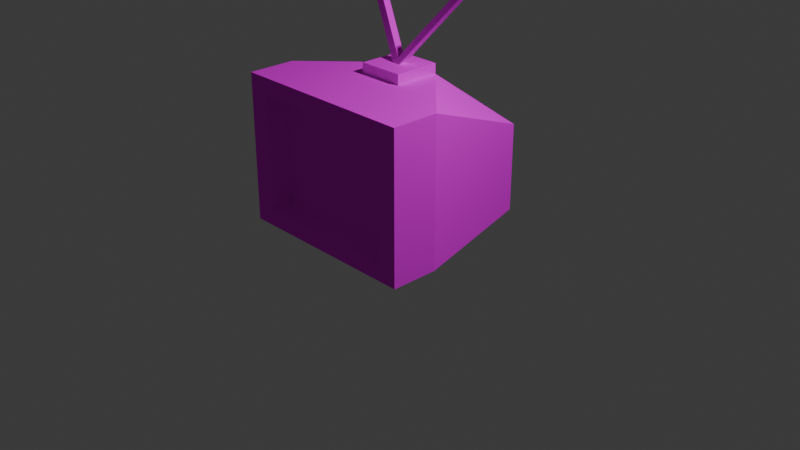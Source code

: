 # Source: bb.blend  (saved by Blender 5.1.30; exported with 4.5.12 LTS)
import bpy
from mathutils import Matrix  # noqa: F401  (used for matrix-valued properties, if any)

bpy.ops.wm.read_factory_settings(use_empty=True)
scene = bpy.context.scene
scene.name = 'Scene'

# ---- collections
col_collection = bpy.data.collections.new('Collection'); scene.collection.children.link(col_collection)

# ---- images (referenced by path relative to the original .blend; pixels are not part of the script)
import os
ASSET_DIR = os.environ.get("B2B_ASSET_DIR", "")  # directory of the original .blend (textures are referenced by path, not embedded)
HERE = os.path.dirname(os.path.abspath(__file__))  # packed textures are extracted next to this script under _unpacked/

def load_image(name, relpath, width, height, colorspace="sRGB"):
    """Load a texture the original file referenced (path relative to the .blend, or extracted next to this script)."""
    p = next((c for c in (os.path.join(HERE, relpath), os.path.join(ASSET_DIR, relpath)) if relpath and os.path.exists(c)), "")
    if p:
        img = bpy.data.images.load(p, check_existing=True)
        img.name = name
    else:  # same state as the original file: an image datablock whose file is absent (Cycles renders it pink)
        img = bpy.data.images.new(name, width, height)
        img.source = "FILE"
        img.filepath = "//" + (relpath or name)
    img.colorspace_settings.name = colorspace
    return img
img_tv = load_image('tv', 'assets/tv/texture.png', 1024, 1024, 'sRGB')

# ---- materials (node trees are filled in below, after node groups)
mat_material = bpy.data.materials.new('Material')
mat_material.alpha_threshold = 0.0
mat_material.use_backface_culling_lightprobe_volume = False
mat_material.roughness = 0.5
mat_material.line_color = (0.0, 0.0, 0.0, 1.0)

# ---- material node trees
mat_material.use_nodes = True; mat_material.node_tree.nodes.clear()
_N = mat_material.node_tree.nodes; _L = mat_material.node_tree.links
n0 = _N.new('ShaderNodeOutputMaterial'); n0.name = 'Material Output'; n0.location = (200, 100)
n1 = _N.new('ShaderNodeBsdfPrincipled'); n1.name = 'Principled BSDF'; n1.location = (-200, 100)
n1.inputs[13].default_value = 0.0
n2 = _N.new('ShaderNodeTexImage'); n2.name = 'Image Texture'; n2.location = (-490, 80)
n2.image = img_tv
n2.interpolation = 'Closest'
_L.new(n1.outputs[0], n0.inputs[0])
_L.new(n2.outputs[0], n1.inputs[0])
n0.is_active_output = True

# ---- world
world_world = bpy.data.worlds.new('World'); scene.world = world_world
world_world.use_nodes = True; world_world.node_tree.nodes.clear()
_N = world_world.node_tree.nodes; _L = world_world.node_tree.links
n0 = _N.new('ShaderNodeOutputWorld'); n0.name = 'World Output'; n0.location = (200, 100)
n1 = _N.new('ShaderNodeBackground'); n1.name = 'Background'; n1.location = (-200, 100)
n1.inputs[0].default_value = (0.05088, 0.05088, 0.05088, 1.0)
_L.new(n1.outputs[0], n0.inputs[0])
n0.is_active_output = True
world_world.color = (0.05088, 0.05088, 0.05088)
world_world.sun_shadow_jitter_overblur = 0.0

# ---- cameras
cam_camera = bpy.data.cameras.new('Camera')
cam_camera.clip_end = 100.0
cam_camera.ortho_scale = 7.314

# ---- lights
light_light = bpy.data.lights.new('Light', 'POINT')
light_light.energy = 1000.0
light_light.shadow_soft_size = 0.1

# ---- meshes
me_cube_001 = bpy.data.meshes.new('Cube.001')
me_cube_001.from_pydata([(0.6584, -0.9647, 0.1161), (0.653, -0.9647, 0.0422), (0.7526, -0.9647, 0.02962), (0.7582, -0.9647, 0.1105), (0.6584, -1.038, 0.1161), (0.653, -1.038, 0.0422), (0.7526, -1.038, 0.02962), (0.7582, -1.038, 0.1105), (0.244, 0.244, 1.539), (0.6041, 1.0, -0.0111), (0.79, -1.0, 1.376), (0.79, -1.0, 0.1473), (-0.244, 0.244, 1.539), (-0.6041, 1.0, -0.0111), (-0.79, -1.0, 1.376), (-0.79, -1.0, 0.1473), (-1.0, -1.0, -0.01595), (-0.244, -0.244, 1.539), (0.244, -0.244, 1.539), (1.0, -1.0, -0.01595), (-0.79, -0.7483, 0.1473), (-0.79, -0.7483, 1.376), (0.79, -0.7483, 1.376), (0.79, -0.7483, 0.1473), (1.0, -1.0, 1.539), (-1.0, -1.0, 1.539), (0.6041, 1.0, 0.9281), (-0.6041, 1.0, 0.9281), (0.04168, -0.04168, 1.646), (-0.04168, -0.04168, 1.646), (0.04168, 0.04168, 1.646), (-0.04168, 0.04168, 1.646), (0.244, -0.244, 1.646), (-0.244, -0.244, 1.646), (0.244, 0.244, 1.646), (-0.244, 0.244, 1.646), (0.7404, 0.1975, 2.499), (0.657, 0.1975, 2.499), (0.7404, 0.2808, 2.499), (0.657, 0.2808, 2.499), (0.006542, 0.05819, 1.705), (0.009487, -0.02417, 1.708), (-0.9653, 0.4176, 2.556), (-0.9653, 0.501, 2.556), (-0.9171, 0.5175, 2.615), (-0.9141, 0.4351, 2.619), (1.0, -0.4983, 1.539), (1.0, -0.4942, -0.01595), (-1.0, -0.499, -0.01595), (-1.0, -0.5031, 1.539)], [], [(4, 5, 6, 7), (1, 2, 6, 5), (2, 3, 7, 6), (0, 1, 5, 4), (3, 0, 4, 7), (8, 12, 35, 34), (15, 11, 23, 20), (16, 25, 49, 48), (9, 26, 46, 47), (13, 27, 26, 9), (10, 11, 19, 24), (23, 22, 21, 20), (11, 10, 22, 23), (10, 14, 21, 22), (14, 15, 20, 21), (12, 8, 26, 27), (18, 8, 34, 32), (12, 17, 33, 35), (17, 18, 32, 33), (30, 31, 40), (47, 19, 16, 48, 13, 9), (31, 30, 34, 35), (29, 41, 45, 42), (38, 39, 37, 36), (29, 28, 36, 37, 41), (28, 30, 38, 36), (43, 42, 45, 44), (40, 41, 37, 39), (31, 29, 42, 43), (40, 31, 43, 44), (41, 40, 44, 45), (47, 46, 24, 19), (48, 49, 27, 13), (11, 15, 16, 19), (12, 27, 49), (26, 8, 46), (30, 28, 32, 34), (28, 29, 33, 32), (25, 16, 15, 14), (35, 33, 29, 31), (17, 12, 49), (40, 39, 38, 30), (14, 10, 24, 25), (18, 17, 49, 25, 24, 46), (46, 8, 18)])
_uv = me_cube_001.uv_layers.new(name='UVMap')
_uv.uv.foreach_set('vector', [0.3906, 0.7266, 0.375, 0.7266, 0.375, 0.7109, 0.3906, 0.7109, 0.07812, 0.7109, 0.07812, 0.6953, 0.07031, 0.6953, 0.07031, 0.7109, 0.2969, 0.7734, 0.2969, 0.7891, 0.2812, 0.7891, 0.2812, 0.7734, 0.7109, 0.8828, 0.7109, 0.875, 0.6953, 0.875, 0.6953, 0.8828, 0.1953, 0.7656, 0.1953, 0.7891, 0.1797, 0.7891, 0.1797, 0.7656, 0.3125, 0.4609, 0.3125, 0.5391, 0.3047, 0.5391, 0.3047, 0.4609, 0.8594, 0.2578, 0.8594, 0.02344, 0.8984, 0.02344, 0.8984, 0.2578, 0.3594, 0.375, 0.5938, 0.375, 0.5938, 0.4453, 0.3594, 0.4453, 0.3594, 0.02344, 0.5, 0.02344, 0.5938, 0.25, 0.3594, 0.25, 0.7812, 0.4766, 0.6328, 0.4766, 0.6328, 0.2969, 0.7812, 0.2969, 0.8125, 0.5625, 0.625, 0.5625, 0.6016, 0.5391, 0.8359, 0.5391, 0.6328, 0.02344, 0.8203, 0.02344, 0.8203, 0.2578, 0.6328, 0.2578, 0.875, 0.7578, 0.875, 0.5703, 0.9062, 0.5703, 0.9062, 0.7578, 0.875, 0.5312, 0.875, 0.2969, 0.9141, 0.2969, 0.9141, 0.5312, 0.9688, 0.02344, 0.9688, 0.2109, 0.9375, 0.2109, 0.9375, 0.02344, 0.4375, 0.8438, 0.4375, 0.7734, 0.5547, 0.7109, 0.5547, 0.8984, 0.6562, 0.875, 0.6562, 0.9531, 0.6328, 0.9531, 0.6328, 0.875, 0.5703, 0.09375, 0.5703, 0.02344, 0.5859, 0.02344, 0.5859, 0.09375, 0.3828, 0.9453, 0.3828, 0.875, 0.3984, 0.875, 0.3984, 0.9453, 0.07031, 0.8281, 0.07031, 0.8203, 0.07812, 0.8203, 0.3125, 0.2422, 0.3125, 0.3125, 0.02344, 0.3125, 0.02344, 0.2422, 0.07031, 0.02344, 0.2578, 0.02344, 0.7109, 0.7031, 0.7109, 0.6953, 0.7344, 0.6562, 0.7344, 0.7344, 0.3906, 0.8047, 0.3828, 0.8125, 0.2578, 0.6562, 0.2578, 0.6484, 0.3047, 0.3594, 0.2891, 0.3594, 0.2891, 0.3516, 0.3047, 0.3516, 0.3906, 0.8047, 0.3906, 0.8203, 0.25, 0.9141, 0.25, 0.8984, 0.3828, 0.8125, 0.2422, 0.8438, 0.2344, 0.8359, 0.2344, 0.7031, 0.2422, 0.7109, 0.02344, 0.03906, 0.02344, 0.02344, 0.03125, 0.02344, 0.03125, 0.03906, 0.9141, 0.9375, 0.9062, 0.9375, 0.9062, 0.8047, 0.9141, 0.7969, 0.8359, 0.4688, 0.8281, 0.4766, 0.8281, 0.3203, 0.8359, 0.3125, 0.07812, 0.8203, 0.07031, 0.8203, 0.2031, 0.6641, 0.2188, 0.6719, 0.02344, 0.8594, 0.02344, 0.8516, 0.03125, 0.6953, 0.03125, 0.7031, 0.3594, 0.25, 0.5938, 0.25, 0.5938, 0.3281, 0.3594, 0.3281, 0.3594, 0.4453, 0.5938, 0.4453, 0.5078, 0.6719, 0.3594, 0.6719, 0.625, 0.5625, 0.625, 0.8047, 0.6016, 0.8281, 0.6016, 0.5391, 0.2109, 0.5391, 0.3125, 0.5938, 0.09375, 0.6484, 0.3125, 0.4062, 0.2109, 0.4688, 0.09375, 0.3516, 0.7109, 0.6953, 0.6953, 0.6953, 0.6641, 0.6562, 0.7344, 0.6562, 0.6953, 0.6953, 0.6953, 0.7031, 0.6641, 0.7344, 0.6641, 0.6562, 0.8359, 0.8281, 0.6016, 0.8281, 0.625, 0.8047, 0.8125, 0.8047, 0.7344, 0.7344, 0.6641, 0.7344, 0.6953, 0.7031, 0.7109, 0.7031, 0.125, 0.5391, 0.2109, 0.5391, 0.09375, 0.6484, 0.07812, 0.8203, 0.2109, 0.9062, 0.2109, 0.9141, 0.07031, 0.8281, 0.8125, 0.8047, 0.8125, 0.5625, 0.8359, 0.5391, 0.8359, 0.8281, 0.125, 0.4688, 0.125, 0.5391, 0.09375, 0.6484, 0.02344, 0.6484, 0.02344, 0.3516, 0.09375, 0.3516, 0.09375, 0.3516, 0.2109, 0.4688, 0.125, 0.4688])
me_cube_001.materials.append(mat_material)
me_cube_001.use_mirror_vertex_groups = False
me_cube_001.use_paint_bone_selection = False
me_cube_001.use_paint_mask = True
me_cube_001.update()

# ---- objects
ob_light = bpy.data.objects.new('Light', light_light)
ob_camera = bpy.data.objects.new('Camera', cam_camera)
ob_cube_001 = bpy.data.objects.new('Cube.001', me_cube_001)

# ---- transforms, parenting, visibility, modifiers, constraints
ob_light.location = (4.076, 1.005, 5.904)
ob_light.rotation_euler = (0.6503, 0.05522, 1.866)
ob_light.lock_rotations_4d = False
ob_light.empty_display_type = 'ARROWS'
ob_light.color = (0.0, 0.0, 0.0, 0.0)
ob_light.lineart.crease_threshold = 0.0
ob_camera.location = (7.359, -6.926, 4.958)
ob_camera.rotation_euler = (1.109, 0.0, 0.8149)
ob_camera.lock_rotations_4d = False
ob_camera.empty_display_type = 'ARROWS'
ob_camera.color = (0.0, 0.0, 0.0, 0.0)
ob_camera.display_type = 'WIRE'
ob_camera.lineart.crease_threshold = 0.0
ob_cube_001.location = (0.0, 0.0, 0.0)
ob_cube_001.lock_rotations_4d = False
ob_cube_001.empty_display_type = 'ARROWS'
ob_cube_001.lineart.crease_threshold = 0.0
_vg = ob_cube_001.vertex_groups.new(name='Group')

# ---- collection membership
col_collection.objects.link(ob_light)
col_collection.objects.link(ob_camera)
col_collection.objects.link(ob_cube_001)

# ---- scene / render settings (as saved in the file)
scene.camera = ob_camera
scene.frame_start = 1; scene.frame_end = 250; scene.frame_set(171)
scene.render.engine = 'BLENDER_EEVEE_NEXT'
scene.render.bake_bias = 0.0
scene.render.bake_samples = 0
scene.cycles.sampling_pattern = 'TABULATED_SOBOL'
scene.eevee.use_volume_custom_range = False
bpy.context.view_layer.update()
